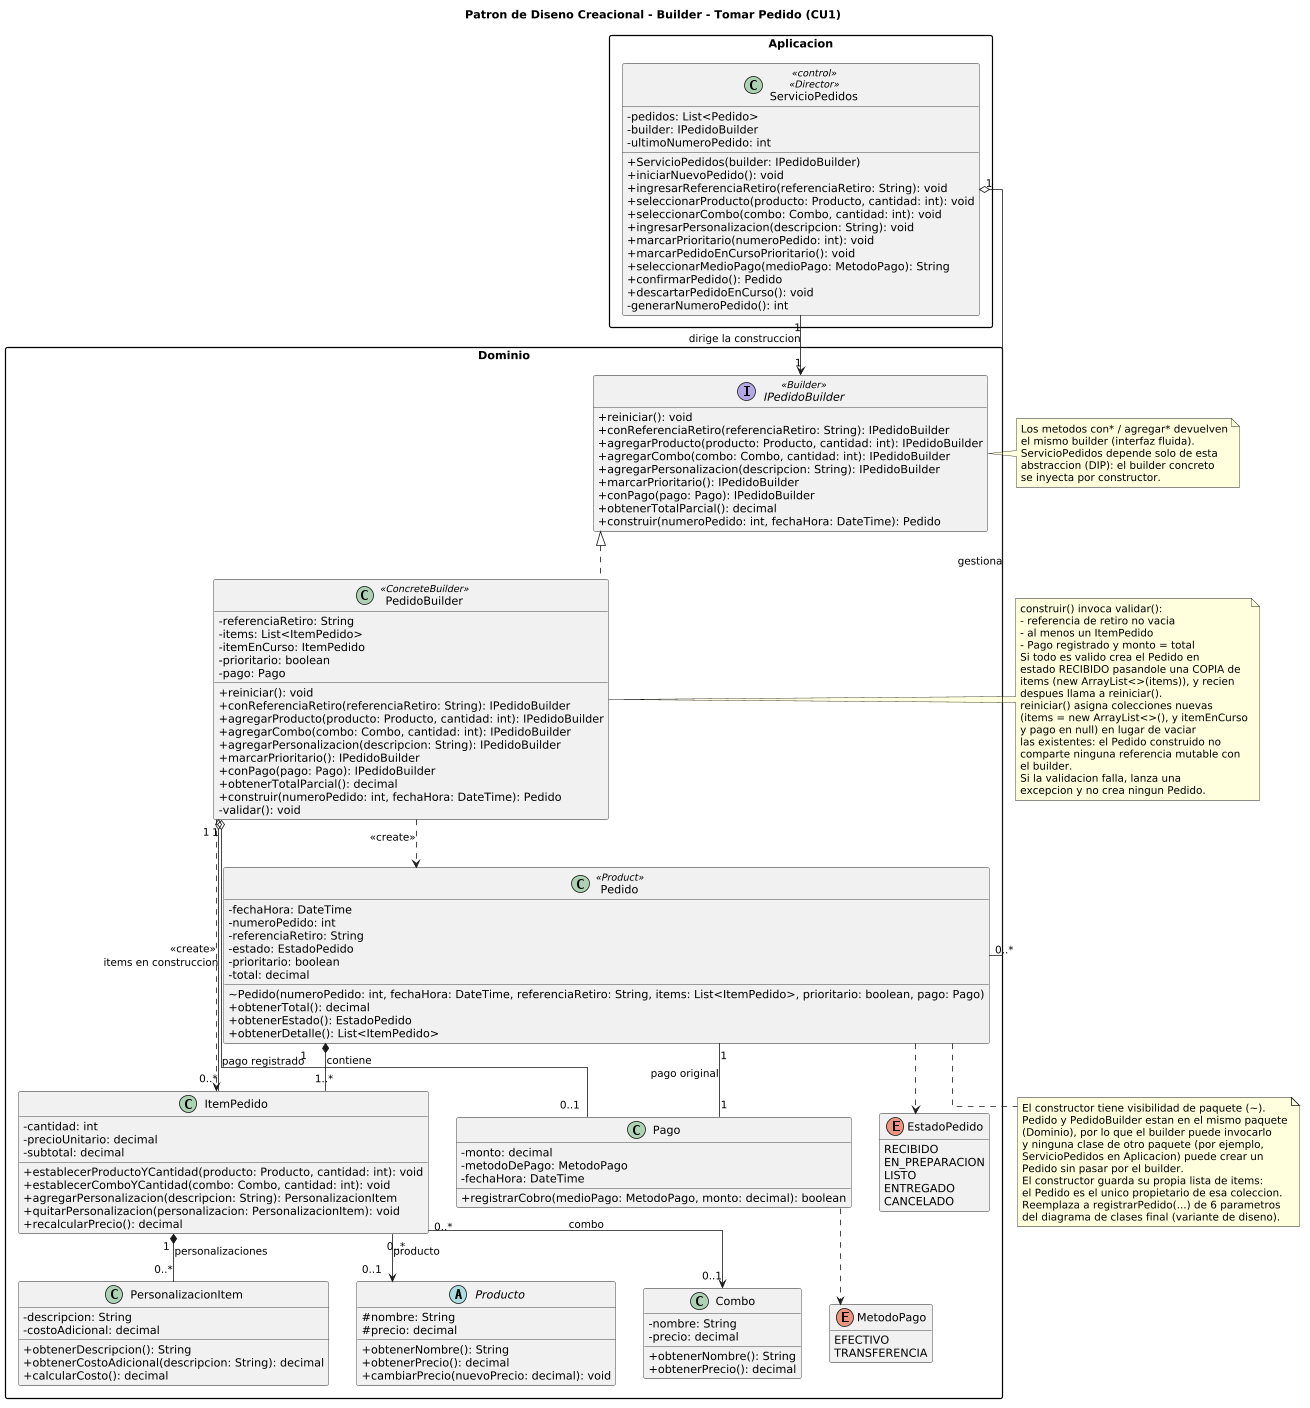

The diagram above was rendered by PlantUML. Its source (embedded in the PNG):
@startuml
scale 0.8
title Patron de Diseno Creacional - Builder - Tomar Pedido (CU1)
top to bottom direction
skinparam classAttributeIconSize 0
skinparam linetype ortho
skinparam packageStyle rectangle
hide empty members

package "Aplicacion" {
  class ServicioPedidos <<control>> <<Director>> {
    - pedidos: List<Pedido>
    - builder: IPedidoBuilder
    - ultimoNumeroPedido: int
    + ServicioPedidos(builder: IPedidoBuilder)
    + iniciarNuevoPedido(): void
    + ingresarReferenciaRetiro(referenciaRetiro: String): void
    + seleccionarProducto(producto: Producto, cantidad: int): void
    + seleccionarCombo(combo: Combo, cantidad: int): void
    + ingresarPersonalizacion(descripcion: String): void
    + marcarPrioritario(numeroPedido: int): void
    + marcarPedidoEnCursoPrioritario(): void
    + seleccionarMedioPago(medioPago: MetodoPago): String
    + confirmarPedido(): Pedido
    + descartarPedidoEnCurso(): void
    - generarNumeroPedido(): int
  }
}

package "Dominio" {
  interface IPedidoBuilder <<Builder>> {
    + reiniciar(): void
    + conReferenciaRetiro(referenciaRetiro: String): IPedidoBuilder
    + agregarProducto(producto: Producto, cantidad: int): IPedidoBuilder
    + agregarCombo(combo: Combo, cantidad: int): IPedidoBuilder
    + agregarPersonalizacion(descripcion: String): IPedidoBuilder
    + marcarPrioritario(): IPedidoBuilder
    + conPago(pago: Pago): IPedidoBuilder
    + obtenerTotalParcial(): decimal
    + construir(numeroPedido: int, fechaHora: DateTime): Pedido
  }

  class PedidoBuilder <<ConcreteBuilder>> {
    - referenciaRetiro: String
    - items: List<ItemPedido>
    - itemEnCurso: ItemPedido
    - prioritario: boolean
    - pago: Pago
    + reiniciar(): void
    + conReferenciaRetiro(referenciaRetiro: String): IPedidoBuilder
    + agregarProducto(producto: Producto, cantidad: int): IPedidoBuilder
    + agregarCombo(combo: Combo, cantidad: int): IPedidoBuilder
    + agregarPersonalizacion(descripcion: String): IPedidoBuilder
    + marcarPrioritario(): IPedidoBuilder
    + conPago(pago: Pago): IPedidoBuilder
    + obtenerTotalParcial(): decimal
    + construir(numeroPedido: int, fechaHora: DateTime): Pedido
    - validar(): void
  }

  class Pedido <<Product>> {
    - fechaHora: DateTime
    - numeroPedido: int
    - referenciaRetiro: String
    - estado: EstadoPedido
    - prioritario: boolean
    - total: decimal
    ~ Pedido(numeroPedido: int, fechaHora: DateTime, referenciaRetiro: String, items: List<ItemPedido>, prioritario: boolean, pago: Pago)
    + obtenerTotal(): decimal
    + obtenerEstado(): EstadoPedido
    + obtenerDetalle(): List<ItemPedido>
  }

  class ItemPedido {
    - cantidad: int
    - precioUnitario: decimal
    - subtotal: decimal
    + establecerProductoYCantidad(producto: Producto, cantidad: int): void
    + establecerComboYCantidad(combo: Combo, cantidad: int): void
    + agregarPersonalizacion(descripcion: String): PersonalizacionItem
    + quitarPersonalizacion(personalizacion: PersonalizacionItem): void
    + recalcularPrecio(): decimal
  }

  class PersonalizacionItem {
    - descripcion: String
    - costoAdicional: decimal
    + obtenerDescripcion(): String
    + obtenerCostoAdicional(descripcion: String): decimal
    + calcularCosto(): decimal
  }

  abstract class Producto {
    # nombre: String
    # precio: decimal
    + obtenerNombre(): String
    + obtenerPrecio(): decimal
    + cambiarPrecio(nuevoPrecio: decimal): void
  }

  class Combo {
    - nombre: String
    - precio: decimal
    + obtenerNombre(): String
    + obtenerPrecio(): decimal
  }

  class Pago {
    - monto: decimal
    - metodoDePago: MetodoPago
    - fechaHora: DateTime
    + registrarCobro(medioPago: MetodoPago, monto: decimal): boolean
  }

  enum EstadoPedido {
    RECIBIDO
    EN_PREPARACION
    LISTO
    ENTREGADO
    CANCELADO
  }

  enum MetodoPago {
    EFECTIVO
    TRANSFERENCIA
  }
}

IPedidoBuilder <|.. PedidoBuilder
ServicioPedidos "1" --> "1" IPedidoBuilder : dirige la construccion
ServicioPedidos "1" o-- "0..*" Pedido : gestiona
PedidoBuilder ..> Pedido : <<create>>
PedidoBuilder ..> ItemPedido : <<create>>
PedidoBuilder "1" o-- "0..*" ItemPedido : items en construccion
PedidoBuilder "1" o-- "0..1" Pago : pago registrado

Pedido "1" *-- "1..*" ItemPedido : contiene
Pedido "1" -- "1" Pago : pago original
Pedido ..> EstadoPedido
ItemPedido "1" *-- "0..*" PersonalizacionItem : personalizaciones
ItemPedido "0..*" --> "0..1" Producto : producto
ItemPedido "0..*" --> "0..1" Combo : combo
Pago ..> MetodoPago

note right of IPedidoBuilder
  Los metodos con* / agregar* devuelven
  el mismo builder (interfaz fluida).
  ServicioPedidos depende solo de esta
  abstraccion (DIP): el builder concreto
  se inyecta por constructor.
end note

note right of PedidoBuilder
  construir() invoca validar():
  - referencia de retiro no vacia
  - al menos un ItemPedido
  - Pago registrado y monto = total
  Si todo es valido crea el Pedido en
  estado RECIBIDO pasandole una COPIA de
  items (new ArrayList<>(items)), y recien
  despues llama a reiniciar().
  reiniciar() asigna colecciones nuevas
  (items = new ArrayList<>(), y itemEnCurso
  y pago en null) en lugar de vaciar
  las existentes: el Pedido construido no
  comparte ninguna referencia mutable con
  el builder.
  Si la validacion falla, lanza una
  excepcion y no crea ningun Pedido.
end note

note bottom of Pedido
  El constructor tiene visibilidad de paquete (~).
  Pedido y PedidoBuilder estan en el mismo paquete
  (Dominio), por lo que el builder puede invocarlo
  y ninguna clase de otro paquete (por ejemplo,
  ServicioPedidos en Aplicacion) puede crear un
  Pedido sin pasar por el builder.
  El constructor guarda su propia lista de items:
  el Pedido es el unico propietario de esa coleccion.
  Reemplaza a registrarPedido(...) de 6 parametros
  del diagrama de clases final (variante de diseno).
end note
@enduml